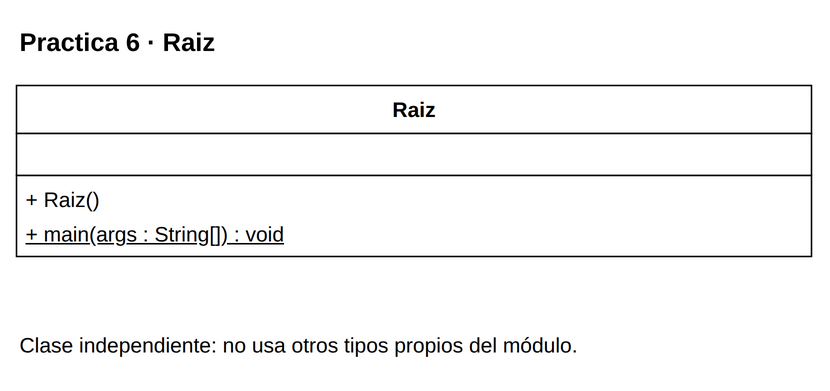

The diagram above was exported from draw.io. Its source (the exported page's mxGraphModel, read from the mxfile embedded in the PNG):
<mxGraphModel dx="1000" dy="1000" grid="1" gridSize="10" page="0" pageScale="1" pageWidth="816" pageHeight="1056" background="#FFFFFF" adaptiveColors="auto">
  <root>
    <mxCell id="0" />
    <mxCell id="1" parent="0" />
    <mxCell id="v1" value="&lt;b&gt;Practica 6 · Raiz&lt;/b&gt;" style="text;html=1;whiteSpace=wrap;align=left;verticalAlign=middle;fontFamily=Liberation Sans;fontSize=17;fontColor=#000000;" vertex="1" parent="1">
      <mxGeometry x="20" y="8" width="530" height="35" as="geometry" />
    </mxCell>
    <mxCell id="c25" value="" style="group;" vertex="1" parent="1">
      <mxGeometry x="20" y="55" width="530" height="114" as="geometry" />
    </mxCell>
    <mxCell id="v2" value="" style="rounded=0;whiteSpace=wrap;html=1;fillColor=#FFFFFF;strokeColor=#000000;strokeWidth=1;" vertex="1" parent="c25">
      <mxGeometry x="0" y="0" width="530" height="32" as="geometry" />
    </mxCell>
    <mxCell id="v3" value="&lt;b&gt;Raiz&lt;/b&gt;" style="text;html=1;whiteSpace=wrap;align=center;verticalAlign=middle;fontFamily=Liberation Sans;fontSize=14;fontColor=#000000;spacing=0;" vertex="1" parent="c25">
      <mxGeometry x="6" y="4" width="518" height="24" as="geometry" />
    </mxCell>
    <mxCell id="v4" value="" style="rounded=0;whiteSpace=wrap;html=1;fillColor=#FFFFFF;strokeColor=#000000;strokeWidth=1;" vertex="1" parent="c25">
      <mxGeometry x="0" y="32" width="530" height="28" as="geometry" />
    </mxCell>
    <mxCell id="v5" value="" style="text;html=1;whiteSpace=wrap;align=left;verticalAlign=middle;fontFamily=Liberation Sans;fontSize=14;fontColor=#000000;spacing=0;" vertex="1" parent="c25">
      <mxGeometry x="6" y="36" width="518" height="20" as="geometry" />
    </mxCell>
    <mxCell id="v6" value="" style="rounded=0;whiteSpace=wrap;html=1;fillColor=#FFFFFF;strokeColor=#000000;strokeWidth=1;" vertex="1" parent="c25">
      <mxGeometry x="0" y="60" width="530" height="54" as="geometry" />
    </mxCell>
    <mxCell id="v7" value="+ Raiz()" style="text;html=1;whiteSpace=wrap;align=left;verticalAlign=middle;fontFamily=Liberation Sans;fontSize=14;fontColor=#000000;spacing=0;" vertex="1" parent="c25">
      <mxGeometry x="6" y="64" width="518" height="23" as="geometry" />
    </mxCell>
    <mxCell id="v8" value="&lt;u&gt;+ main(args : String[]) : void&lt;/u&gt;" style="text;html=1;whiteSpace=wrap;align=left;verticalAlign=middle;fontFamily=Liberation Sans;fontSize=14;fontColor=#000000;spacing=0;" vertex="1" parent="c25">
      <mxGeometry x="6" y="87" width="518" height="23" as="geometry" />
    </mxCell>
    <mxCell id="v9" value="Clase independiente: no usa otros tipos propios del módulo." style="text;html=1;whiteSpace=wrap;align=left;verticalAlign=middle;fontFamily=Liberation Sans;fontSize=14;fontColor=#000000;" vertex="1" parent="1">
      <mxGeometry x="20" y="209" width="530" height="38" as="geometry" />
    </mxCell>
  </root>
</mxGraphModel>